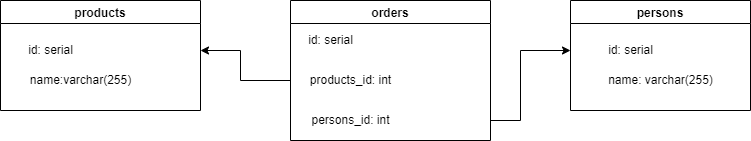

The diagram above was exported from draw.io. Its source (the exported page's mxGraphModel, read from the mxfile embedded in the PNG):
<mxGraphModel dx="1382" dy="764" grid="1" gridSize="10" guides="1" tooltips="1" connect="1" arrows="1" fold="1" page="1" pageScale="1" pageWidth="827" pageHeight="1169" math="0" shadow="0">
  <root>
    <mxCell id="0" />
    <mxCell id="1" parent="0" />
    <mxCell id="89D5yh77OnAFTtejZ9kF-1" value="products" style="swimlane;" parent="1" vertex="1">
      <mxGeometry x="10" y="70" width="200" height="110" as="geometry" />
    </mxCell>
    <mxCell id="89D5yh77OnAFTtejZ9kF-2" value="id: serial" style="text;html=1;align=center;verticalAlign=middle;resizable=0;points=[];autosize=1;strokeColor=none;fillColor=none;" parent="89D5yh77OnAFTtejZ9kF-1" vertex="1">
      <mxGeometry x="20" y="40" width="60" height="20" as="geometry" />
    </mxCell>
    <mxCell id="89D5yh77OnAFTtejZ9kF-3" value="name:varchar(255)" style="text;html=1;align=center;verticalAlign=middle;resizable=0;points=[];autosize=1;strokeColor=none;fillColor=none;" parent="89D5yh77OnAFTtejZ9kF-1" vertex="1">
      <mxGeometry x="20" y="70" width="120" height="20" as="geometry" />
    </mxCell>
    <mxCell id="89D5yh77OnAFTtejZ9kF-4" value="persons" style="swimlane;" parent="1" vertex="1">
      <mxGeometry x="580" y="70" width="180" height="110" as="geometry" />
    </mxCell>
    <mxCell id="89D5yh77OnAFTtejZ9kF-5" value="id: serial" style="text;html=1;align=center;verticalAlign=middle;resizable=0;points=[];autosize=1;strokeColor=none;fillColor=none;" parent="89D5yh77OnAFTtejZ9kF-4" vertex="1">
      <mxGeometry x="30" y="40" width="60" height="20" as="geometry" />
    </mxCell>
    <mxCell id="89D5yh77OnAFTtejZ9kF-6" value="name: varchar(255)" style="text;html=1;align=center;verticalAlign=middle;resizable=0;points=[];autosize=1;strokeColor=none;fillColor=none;" parent="89D5yh77OnAFTtejZ9kF-4" vertex="1">
      <mxGeometry x="30" y="70" width="120" height="20" as="geometry" />
    </mxCell>
    <mxCell id="CIqjenqHMcUS5kwL5MnN-1" value="orders" style="swimlane;" parent="1" vertex="1">
      <mxGeometry x="300" y="70" width="200" height="140" as="geometry" />
    </mxCell>
    <mxCell id="CIqjenqHMcUS5kwL5MnN-2" value="id: serial" style="text;html=1;align=center;verticalAlign=middle;resizable=0;points=[];autosize=1;strokeColor=none;fillColor=none;" parent="CIqjenqHMcUS5kwL5MnN-1" vertex="1">
      <mxGeometry x="10" y="30" width="60" height="20" as="geometry" />
    </mxCell>
    <mxCell id="CIqjenqHMcUS5kwL5MnN-3" value="products_id: int" style="text;html=1;align=center;verticalAlign=middle;resizable=0;points=[];autosize=1;strokeColor=none;fillColor=none;" parent="CIqjenqHMcUS5kwL5MnN-1" vertex="1">
      <mxGeometry x="10" y="70" width="100" height="20" as="geometry" />
    </mxCell>
    <mxCell id="CIqjenqHMcUS5kwL5MnN-4" value="persons_id: int" style="text;html=1;align=center;verticalAlign=middle;resizable=0;points=[];autosize=1;strokeColor=none;fillColor=none;" parent="CIqjenqHMcUS5kwL5MnN-1" vertex="1">
      <mxGeometry x="15" y="110" width="90" height="20" as="geometry" />
    </mxCell>
    <mxCell id="CIqjenqHMcUS5kwL5MnN-5" value="" style="endArrow=classic;html=1;rounded=0;" parent="1" edge="1">
      <mxGeometry width="50" height="50" relative="1" as="geometry">
        <mxPoint x="300" y="150" as="sourcePoint" />
        <mxPoint x="210" y="120" as="targetPoint" />
        <Array as="points">
          <mxPoint x="250" y="150" />
          <mxPoint x="250" y="120" />
        </Array>
      </mxGeometry>
    </mxCell>
    <mxCell id="CIqjenqHMcUS5kwL5MnN-6" value="" style="endArrow=classic;html=1;rounded=0;" parent="1" edge="1">
      <mxGeometry width="50" height="50" relative="1" as="geometry">
        <mxPoint x="500" y="190" as="sourcePoint" />
        <mxPoint x="580" y="120" as="targetPoint" />
        <Array as="points">
          <mxPoint x="530" y="190" />
          <mxPoint x="530" y="120" />
        </Array>
      </mxGeometry>
    </mxCell>
  </root>
</mxGraphModel>